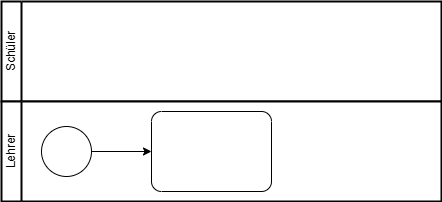

The diagram above was exported from draw.io. Its source (the exported page's mxGraphModel, read from the mxfile embedded in the PNG):
<mxGraphModel dx="1148" dy="677" grid="1" gridSize="10" guides="1" tooltips="1" connect="1" arrows="1" fold="1" page="1" pageScale="1" pageWidth="850" pageHeight="1100" math="0" shadow="0">
  <root>
    <mxCell id="0" />
    <mxCell id="1" parent="0" />
    <mxCell id="4" value="Schüler" style="swimlane;html=1;startSize=20;fontStyle=0;collapsible=0;horizontal=0;swimlaneLine=1;swimlaneFillColor=#ffffff;strokeWidth=2;whiteSpace=wrap;" parent="1" vertex="1">
      <mxGeometry x="80" y="120" width="440" height="100" as="geometry" />
    </mxCell>
    <mxCell id="5" value="Lehrer" style="swimlane;html=1;startSize=20;fontStyle=0;collapsible=0;horizontal=0;swimlaneLine=1;swimlaneFillColor=#ffffff;strokeWidth=2;whiteSpace=wrap;" parent="1" vertex="1">
      <mxGeometry x="80" y="220" width="440" height="100" as="geometry" />
    </mxCell>
    <mxCell id="8" value="" style="edgeStyle=none;html=1;entryX=0;entryY=0.5;entryDx=0;entryDy=0;entryPerimeter=0;" parent="5" source="6" target="9" edge="1">
      <mxGeometry relative="1" as="geometry">
        <mxPoint x="135" y="50" as="targetPoint" />
      </mxGeometry>
    </mxCell>
    <mxCell id="6" value="" style="points=[[0.145,0.145,0],[0.5,0,0],[0.855,0.145,0],[1,0.5,0],[0.855,0.855,0],[0.5,1,0],[0.145,0.855,0],[0,0.5,0]];shape=mxgraph.bpmn.event;html=1;verticalLabelPosition=bottom;labelBackgroundColor=#ffffff;verticalAlign=top;align=center;perimeter=ellipsePerimeter;outlineConnect=0;aspect=fixed;outline=standard;symbol=general;" parent="5" vertex="1">
      <mxGeometry x="40" y="25" width="50" height="50" as="geometry" />
    </mxCell>
    <mxCell id="9" value="" style="points=[[0.25,0,0],[0.5,0,0],[0.75,0,0],[1,0.25,0],[1,0.5,0],[1,0.75,0],[0.75,1,0],[0.5,1,0],[0.25,1,0],[0,0.75,0],[0,0.5,0],[0,0.25,0]];shape=mxgraph.bpmn.task;whiteSpace=wrap;rectStyle=rounded;size=10;html=1;container=1;expand=0;collapsible=0;taskMarker=abstract;" parent="5" vertex="1">
      <mxGeometry x="150" y="10" width="120" height="80" as="geometry" />
    </mxCell>
  </root>
</mxGraphModel>